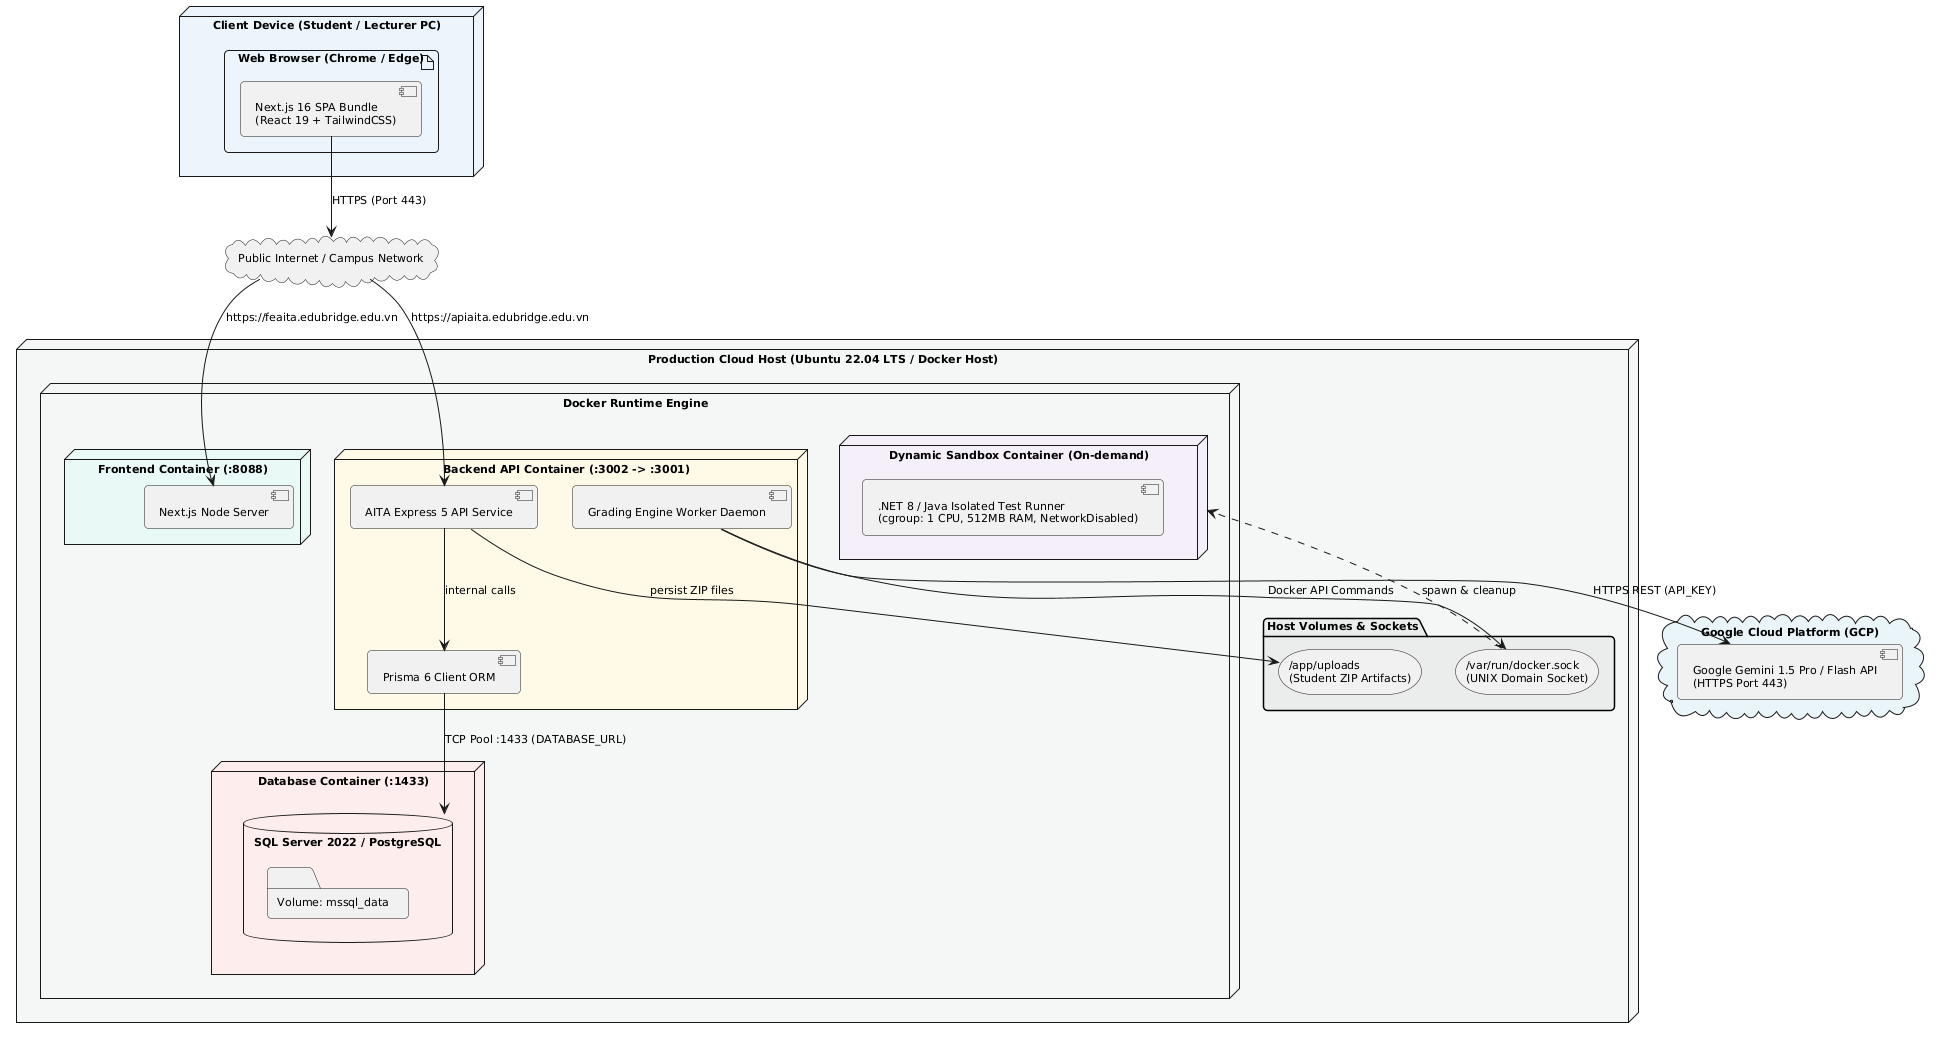

The diagram above was rendered by PlantUML. Its source (embedded in the PNG):
@startuml
skinparam componentStyle uml2
skinparam roundcorner 8
skinparam defaultFontSize 11
skinparam defaultFontName Arial
skinparam shadowing false

node "Client Device (Student / Lecturer PC)" as ClientNode #EBF5FB {
    artifact "Web Browser (Chrome / Edge)" as Browser {
        component "Next.js 16 SPA Bundle\n(React 19 + TailwindCSS)" as SPA
    }
}

cloud "Public Internet / Campus Network" as Network

node "Production Cloud Host (Ubuntu 22.04 LTS / Docker Host)" as CloudHost #F4F6F6 {
    node "Docker Runtime Engine" as DockerRuntime {
        
        node "Frontend Container (:8088)" as FEContainer #E8F8F5 {
            component "Next.js Node Server" as NextServer
        }

        node "Backend API Container (:3002 -> :3001)" as BEContainer #FEF9E7 {
            component "AITA Express 5 API Service" as APISvc
            component "Grading Engine Worker Daemon" as WorkerDaemon
            component "Prisma 6 Client ORM" as PrismaORM
        }

        node "Database Container (:1433)" as DBContainer #FDEDEC {
            database "SQL Server 2022 / PostgreSQL" as MSSQLServer {
                folder "Volume: mssql_data" as DBVolume
            }
        }

        node "Dynamic Sandbox Container (On-demand)" as SandboxContainer #F5EEF8 {
            component ".NET 8 / Java Isolated Test Runner\n(cgroup: 1 CPU, 512MB RAM, NetworkDisabled)" as Runner
        }
    }

    folder "Host Volumes & Sockets" as HostMounts #EAEDED {
        storage "/app/uploads\n(Student ZIP Artifacts)" as VolUploads
        storage "/var/run/docker.sock\n(UNIX Domain Socket)" as VolSocket
    }
}

cloud "Google Cloud Platform (GCP)" as GCPCloud #E8F4F8 {
    component "Google Gemini 1.5 Pro / Flash API\n(HTTPS Port 443)" as GeminiAPI
}

SPA --> Network : HTTPS (Port 443)
Network --> NextServer : https://feaita.edubridge.edu.vn
Network --> APISvc : https://apiaita.edubridge.edu.vn

APISvc --> PrismaORM : internal calls
PrismaORM --> MSSQLServer : TCP Pool :1433 (DATABASE_URL)
APISvc --> VolUploads : persist ZIP files
WorkerDaemon --> VolSocket : Docker API Commands
VolSocket ..> SandboxContainer : spawn & cleanup
WorkerDaemon --> GeminiAPI : HTTPS REST (API_KEY)
@enduml